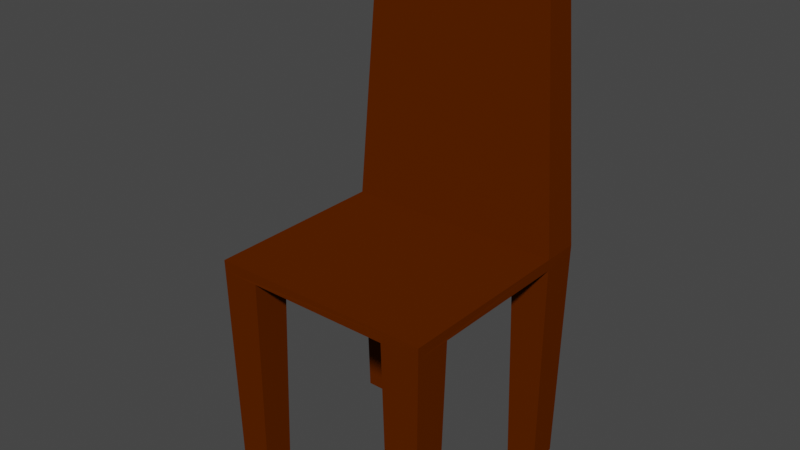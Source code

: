# Source: PlainChair.blend  (saved by Blender 2.82.7; exported with 4.5.12 LTS)
import bpy
from mathutils import Matrix  # noqa: F401  (used for matrix-valued properties, if any)

bpy.ops.wm.read_factory_settings(use_empty=True)
scene = bpy.context.scene
scene.name = 'Scene'

# ---- collections
col_collection = bpy.data.collections.new('Collection'); scene.collection.children.link(col_collection)

# ---- materials (node trees are filled in below, after node groups)
mat_material = bpy.data.materials.new('Material')
mat_material.alpha_threshold = 0.0
mat_material.use_transparent_shadow = False
mat_material.diffuse_color = (0.0999, 0.0185, 0.0, 1.0)
mat_material.roughness = 0.6
mat_material.specular_intensity = 1.0
mat_material.line_color = (0.0, 0.0, 0.0, 1.0)

# ---- material node trees

# ---- world
world_world = bpy.data.worlds.new('World'); scene.world = world_world
world_world.use_nodes = True; world_world.node_tree.nodes.clear()
_N = world_world.node_tree.nodes; _L = world_world.node_tree.links
n0 = _N.new('ShaderNodeOutputWorld'); n0.name = 'World Output'; n0.location = (300, 300)
n1 = _N.new('ShaderNodeBackground'); n1.name = 'Background'; n1.location = (10, 300)
n1.inputs[0].default_value = (0.05088, 0.05088, 0.05088, 1.0)
_L.new(n1.outputs[0], n0.inputs[0])
n0.is_active_output = True
world_world.color = (0.05088, 0.05088, 0.05088)
world_world.use_sun_shadow = False
world_world.sun_shadow_jitter_overblur = 0.0

# ---- meshes
me_leg1 = bpy.data.meshes.new('Leg1')
me_leg1.from_pydata([(-19.3, 17.2, -33.92), (-13.0, 17.87, 6.08), (-13.7, 17.2, -33.92), (-20.0, 11.2, 6.08), (-19.3, 11.87, -33.92), (-13.7, 11.87, -33.92), (-13.0, 11.2, 6.08), (-19.97, 17.83, 6.08)], [], [(0, 7, 1, 2), (5, 2, 1, 6), (5, 6, 3, 4), (3, 7, 0, 4), (0, 2, 5, 4)])
_uv = me_leg1.uv_layers.new(name='UVMap')
_uv.uv.foreach_set('vector', [0.375, 0.75, 0.6131, 0.75, 0.625, 0.7063, 0.375, 0.7063, 0.0, 0.0, 0.0, 0.0, 0.0, 0.0, 0.0, 0.0, 0.0, 0.0, 0.0, 0.0, 0.0, 0.0, 0.0, 0.0, 0.0, 0.0, 0.6131, 0.75, 0.375, 0.75, 0.375, 0.7917, 0.375, 0.75, 0.375, 0.7063, 0.3333, 0.7063, 0.3333, 0.75])
me_leg1.materials.append(mat_material)
me_leg1.use_remesh_preserve_volume = False
me_leg1.use_remesh_preserve_attributes = False
me_leg1.use_mirror_vertex_groups = False
me_leg1.update()
me_back = bpy.data.meshes.new('Back')
me_back.from_pydata([(-13.0, 17.87, 6.08), (13.0, 17.87, 6.08), (20.0, 17.87, 8.08), (-20.0, 17.87, 8.08), (20.0, 11.2, 8.08), (-20.0, 11.2, 8.08), (16.0, 17.42, 60.08), (-16.0, 17.42, 60.08), (-16.0, 12.09, 60.08), (16.0, 12.09, 60.08)], [], [(8, 9, 6, 7), (8, 7, 3, 5), (9, 4, 2, 6), (9, 8, 5, 4), (1, 2, 4), (0, 3, 7, 6, 2, 1), (3, 0, 5)])
_uv = me_back.uv_layers.new(name='UVMap')
_uv.uv.foreach_set('vector', [0.0, 0.0, 0.0, 0.0, 0.625, 0.75, 0.625, 0.75, 0.625, 0.7917, 0.625, 0.75, 0.625, 0.75, 0.625, 0.7917, 0.625, 0.7917, 0.0, 0.0, 0.625, 0.75, 0.625, 0.75, 0.0, 0.0, 0.0, 0.0, 0.0, 0.0, 0.0, 0.0, 0.0, 0.0, 0.625, 0.75, 0.0, 0.0, 0.625, 0.7063, 0.625, 0.75, 0.625, 0.75, 0.625, 0.75, 0.625, 0.75, 0.0, 0.0, 0.625, 0.75, 0.625, 0.7063, 0.625, 0.7917])
me_back.materials.append(mat_material)
me_back.use_remesh_preserve_volume = False
me_back.use_remesh_preserve_attributes = False
me_back.use_mirror_vertex_groups = False
me_back.update()
me_seat = bpy.data.meshes.new('Seat')
me_seat.from_pydata([(-13.0, 17.87, 6.08), (-13.0, -22.13, 6.08), (13.0, 17.87, 6.08), (13.0, -22.13, 6.08), (-20.0, 11.2, 6.08), (-20.0, -15.47, 6.08), (20.0, 11.2, 6.08), (20.0, -15.47, 6.08), (-13.0, -15.47, 6.08), (-13.0, 11.2, 6.08), (13.0, -15.47, 6.08), (13.0, 11.2, 6.08), (20.0, -22.13, 8.08), (20.0, 17.87, 8.08), (-20.0, -22.13, 8.08), (-20.0, 17.87, 8.08), (20.0, 11.2, 8.08), (-20.0, 11.2, 8.08), (19.97, 17.83, 6.08), (-19.97, -22.1, 6.08), (19.97, -22.1, 6.08), (-19.97, 17.83, 6.08)], [], [(7, 6, 18, 13, 16, 12, 20), (4, 9, 0, 2, 11, 6, 7, 10, 3, 1, 8, 5), (17, 14, 12, 16), (13, 18, 2), (14, 17, 15, 21, 4, 5, 19), (1, 3, 20, 12, 14, 19), (0, 21, 15)])
_uv = me_seat.uv_layers.new(name='UVMap')
_uv.uv.foreach_set('vector', [0.0, 0.0, 0.625, 0.7917, 0.6131, 0.75, 0.625, 0.75, 0.0, 0.0, 0.625, 1.0, 0.6131, 1.0, 0.0, 0.0, 0.0, 0.0, 0.0, 0.0, 0.0, 0.0, 0.0, 0.0, 0.0, 0.0, 0.0, 0.0, 0.0, 0.0, 0.0, 0.0, 0.0, 0.0, 0.0, 0.0, 0.0, 0.0, 0.0, 0.0, 0.625, 0.0, 0.625, 0.0, 0.0, 0.0, 0.625, 0.75, 0.6131, 0.75, 0.0, 0.0, 0.625, 1.0, 0.625, 0.7917, 0.625, 0.75, 0.6131, 0.75, 0.0, 0.0, 0.625, 0.9583, 0.6131, 1.0, 0.0, 0.0, 0.625, 0.04375, 0.6131, 0.0, 0.625, 0.0, 0.625, 0.0, 0.6131, 0.0, 0.625, 0.7063, 0.6131, 0.75, 0.625, 0.75])
me_seat.materials.append(mat_material)
me_seat.use_remesh_preserve_volume = False
me_seat.use_remesh_preserve_attributes = False
me_seat.use_mirror_vertex_groups = False
me_seat.update()
me_leg2 = bpy.data.meshes.new('Leg2')
me_leg2.from_pydata([(19.3, 17.2, -33.92), (19.3, 11.87, -33.92), (13.7, 17.2, -33.92), (20.0, 11.2, 6.08), (13.0, 17.87, 6.08), (13.7, 11.87, -33.92), (19.97, 17.83, 6.08), (13.0, 11.2, 6.08)], [], [(3, 7, 5, 1), (6, 3, 1, 0), (4, 6, 0, 2), (5, 7, 4, 2), (5, 2, 0, 1)])
_uv = me_leg2.uv_layers.new(name='UVMap')
_uv.uv.foreach_set('vector', [0.0, 0.0, 0.0, 0.0, 0.0, 0.0, 0.0, 0.0, 0.6131, 0.75, 0.625, 0.7917, 0.375, 0.7917, 0.375, 0.75, 0.0, 0.0, 0.6131, 0.75, 0.375, 0.75, 0.375, 0.7063, 0.0, 0.0, 0.0, 0.0, 0.0, 0.0, 0.0, 0.0, 0.3333, 0.7063, 0.375, 0.7063, 0.375, 0.75, 0.3333, 0.75])
me_leg2.materials.append(mat_material)
me_leg2.use_remesh_preserve_volume = False
me_leg2.use_remesh_preserve_attributes = False
me_leg2.use_mirror_vertex_groups = False
me_leg2.update()
me_leg3 = bpy.data.meshes.new('Leg3')
me_leg3.from_pydata([(-19.3, -21.47, -33.92), (-13.7, -21.47, -33.92), (-19.3, -16.13, -33.92), (-19.97, -22.1, 6.08), (-20.0, -15.47, 6.08), (-13.7, -16.13, -33.92), (-13.0, -22.13, 6.08), (-13.0, -15.47, 6.08)], [], [(0, 3, 4, 2), (7, 5, 2, 4), (6, 3, 0, 1), (1, 5, 7, 6), (0, 2, 5, 1)])
_uv = me_leg3.uv_layers.new(name='UVMap')
_uv.uv.foreach_set('vector', [0.375, 1.0, 0.6131, 1.0, 0.625, 0.9583, 0.375, 0.9583, 0.0, 0.0, 0.0, 0.0, 0.0, 0.0, 0.0, 0.0, 0.0, 0.0, 0.6131, 0.0, 0.375, 0.0, 0.375, 0.04375, 0.0, 0.0, 0.0, 0.0, 0.0, 0.0, 0.0, 0.0, 0.125, 0.75, 0.1667, 0.75, 0.1667, 0.7063, 0.125, 0.7063])
me_leg3.materials.append(mat_material)
me_leg3.use_remesh_preserve_volume = False
me_leg3.use_remesh_preserve_attributes = False
me_leg3.use_mirror_vertex_groups = False
me_leg3.update()
me_leg4 = bpy.data.meshes.new('Leg4')
me_leg4.from_pydata([(19.3, -21.47, -33.92), (13.7, -21.47, -33.92), (19.3, -16.13, -33.92), (19.97, -22.1, 6.08), (20.0, -15.47, 6.08), (13.7, -16.13, -33.92), (13.0, -22.13, 6.08), (13.0, -15.47, 6.08)], [], [(4, 3, 0, 2), (2, 5, 7, 4), (0, 3, 6, 1), (7, 5, 1, 6), (5, 2, 0, 1)])
_uv = me_leg4.uv_layers.new(name='UVMap')
_uv.uv.foreach_set('vector', [0.0, 0.0, 0.6131, 1.0, 0.375, 1.0, 0.375, 0.9583, 0.0, 0.0, 0.0, 0.0, 0.0, 0.0, 0.0, 0.0, 0.375, 0.0, 0.6131, 0.0, 0.625, 0.04375, 0.375, 0.04375, 0.0, 0.0, 0.0, 0.0, 0.0, 0.0, 0.0, 0.0, 0.1667, 0.7063, 0.1667, 0.75, 0.125, 0.75, 0.125, 0.7063])
me_leg4.materials.append(mat_material)
me_leg4.use_remesh_preserve_volume = False
me_leg4.use_remesh_preserve_attributes = False
me_leg4.use_mirror_vertex_groups = False
me_leg4.update()

# ---- objects
ob_leg1 = bpy.data.objects.new('Leg1', me_leg1)
ob_back = bpy.data.objects.new('Back', me_back)
ob_seat = bpy.data.objects.new('Seat', me_seat)
ob_leg2 = bpy.data.objects.new('Leg2', me_leg2)
ob_leg3 = bpy.data.objects.new('Leg3', me_leg3)
ob_leg4 = bpy.data.objects.new('Leg4', me_leg4)

# ---- transforms, parenting, visibility, modifiers, constraints
ob_leg1.parent = ob_seat
ob_leg1.matrix_parent_inverse = Matrix(((20.0, -0.0, 0.0, -0.0), (-0.0, 20.0, -0.0, 0.0), (0.0, -0.0, 20.0, -0.0), (-0.0, 0.0, -0.0, 1.0)))
ob_leg1.location = (0.0, 0.0, 0.0)
ob_leg1.scale = (0.05, 0.05, 0.05)
ob_leg1.lock_rotations_4d = False
ob_leg1.empty_display_type = 'ARROWS'
ob_leg1.lineart.crease_threshold = 0.0
ob_back.parent = ob_seat
ob_back.matrix_parent_inverse = Matrix(((20.0, -0.0, 0.0, -0.0), (-0.0, 20.0, -0.0, 0.0), (0.0, -0.0, 20.0, -0.0), (-0.0, 0.0, -0.0, 1.0)))
ob_back.location = (0.0, 0.0, 0.0)
ob_back.scale = (0.05, 0.05, 0.05)
ob_back.lock_rotations_4d = False
ob_back.empty_display_type = 'ARROWS'
ob_back.lineart.crease_threshold = 0.0
ob_seat.location = (0.0, 0.0, 0.0)
ob_seat.scale = (0.05, 0.05, 0.05)
ob_seat.lock_rotations_4d = False
ob_seat.empty_display_type = 'ARROWS'
ob_seat.lineart.crease_threshold = 0.0
ob_leg2.parent = ob_seat
ob_leg2.matrix_parent_inverse = Matrix(((20.0, -0.0, 0.0, -0.0), (-0.0, 20.0, -0.0, 0.0), (0.0, -0.0, 20.0, -0.0), (-0.0, 0.0, -0.0, 1.0)))
ob_leg2.location = (0.0, 0.0, 0.0)
ob_leg2.scale = (0.05, 0.05, 0.05)
ob_leg2.lock_rotations_4d = False
ob_leg2.empty_display_type = 'ARROWS'
ob_leg2.lineart.crease_threshold = 0.0
ob_leg3.parent = ob_seat
ob_leg3.matrix_parent_inverse = Matrix(((20.0, -0.0, 0.0, -0.0), (-0.0, 20.0, -0.0, 0.0), (0.0, -0.0, 20.0, -0.0), (-0.0, 0.0, -0.0, 1.0)))
ob_leg3.location = (0.0, 0.0, 0.0)
ob_leg3.scale = (0.05, 0.05, 0.05)
ob_leg3.lock_rotations_4d = False
ob_leg3.empty_display_type = 'ARROWS'
ob_leg3.lineart.crease_threshold = 0.0
ob_leg4.parent = ob_seat
ob_leg4.matrix_parent_inverse = Matrix(((20.0, -0.0, 0.0, -0.0), (-0.0, 20.0, -0.0, 0.0), (0.0, -0.0, 20.0, -0.0), (-0.0, 0.0, -0.0, 1.0)))
ob_leg4.location = (0.0, 0.0, 0.0)
ob_leg4.scale = (0.05, 0.05, 0.05)
ob_leg4.lock_rotations_4d = False
ob_leg4.empty_display_type = 'ARROWS'
ob_leg4.lineart.crease_threshold = 0.0

# ---- collection membership
col_collection.objects.link(ob_leg1)
col_collection.objects.link(ob_back)
col_collection.objects.link(ob_seat)
col_collection.objects.link(ob_leg2)
col_collection.objects.link(ob_leg3)
col_collection.objects.link(ob_leg4)

# ---- scene / render settings (as saved in the file)
scene.frame_start = 1; scene.frame_end = 250; scene.frame_set(1)
scene.render.engine = 'BLENDER_EEVEE_NEXT'
scene.cycles.use_denoising = False
scene.cycles.samples = 128
scene.cycles.sampling_pattern = 'TABULATED_SOBOL'
scene.cycles.use_adaptive_sampling = False
scene.cycles.use_light_tree = False
scene.view_settings.view_transform = 'Filmic'
bpy.context.view_layer.update()

# ---- added for rendering (the .blend has no active camera and no usable light): camera, sun
cam_auto = bpy.data.cameras.new('AutoCamera')
cam_auto.lens = 50.0
cam_auto.sensor_width = 36.0
cam_auto.clip_end = 1000.0
ob_auto_camera = bpy.data.objects.new('AutoCamera', cam_auto)
scene.collection.objects.link(ob_auto_camera)
ob_auto_camera.location = (5.07526, -6.19698, 4.71421)
ob_auto_camera.rotation_euler = (1.09748, -7.21219e-08, 0.694738)
scene.camera = ob_auto_camera
light_auto_sun = bpy.data.lights.new('AutoSun', 'SUN')
light_auto_sun.energy = 3.0
light_auto_sun.angle = 0.0523599
ob_auto_sun = bpy.data.objects.new('AutoSun', light_auto_sun)
scene.collection.objects.link(ob_auto_sun)
ob_auto_sun.rotation_euler = (0.872665, 0.174533, 0.523599)
bpy.context.view_layer.update()

